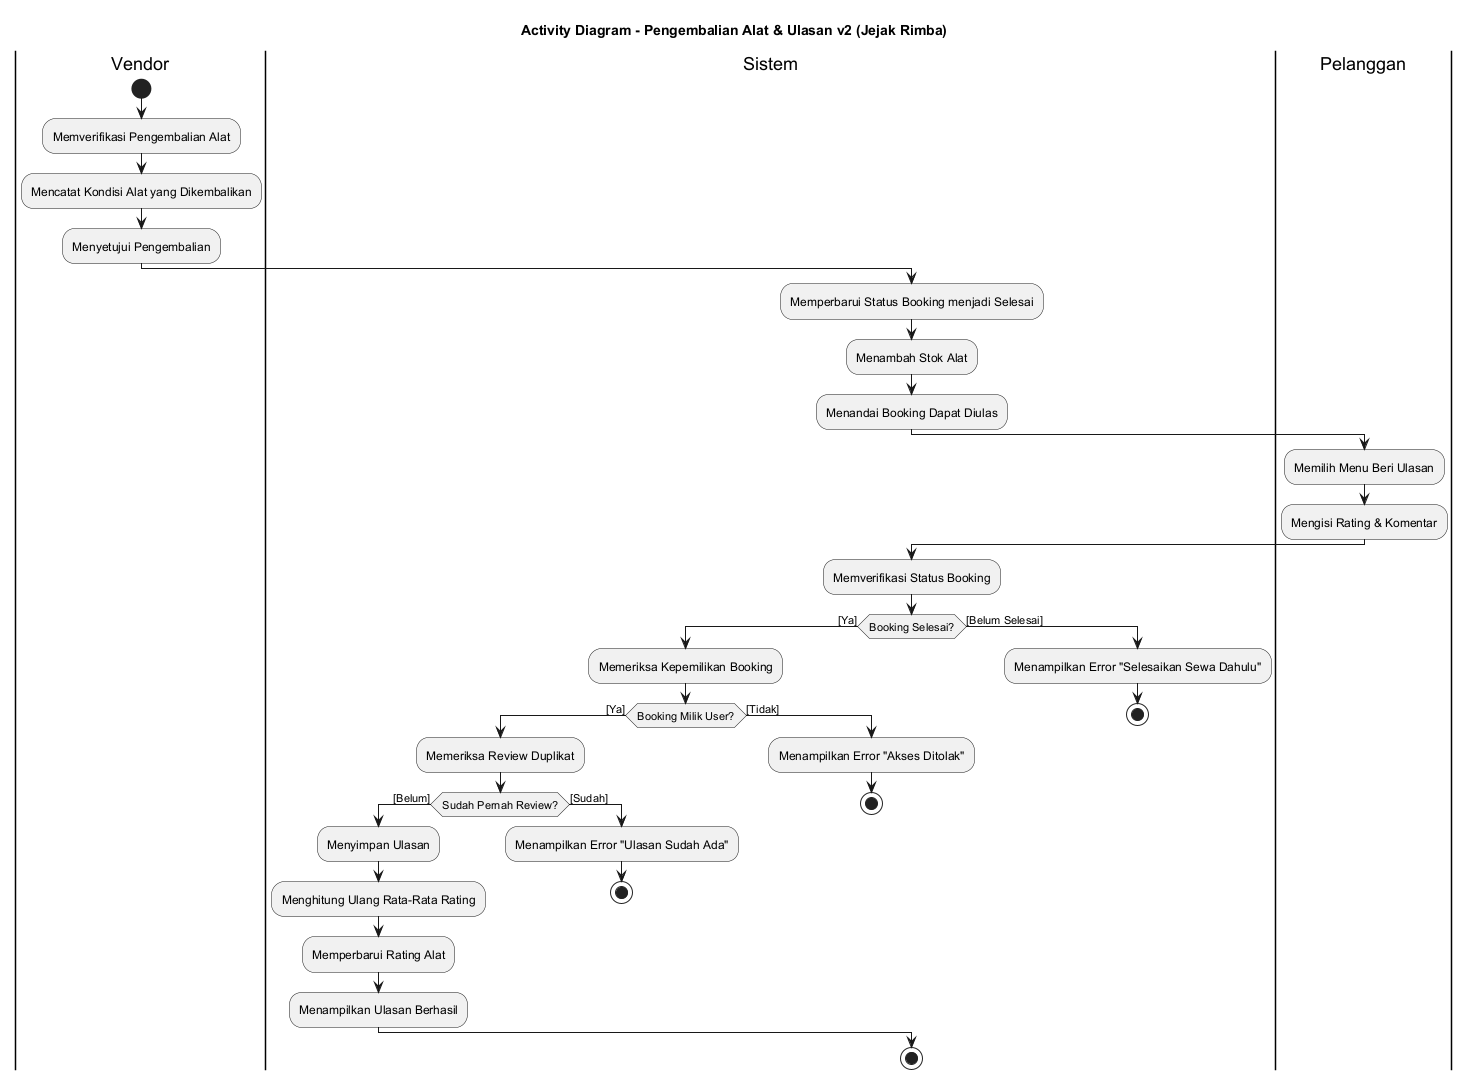

The diagram above was rendered by PlantUML. Its source (embedded in the PNG):
@startuml
title Activity Diagram - Pengembalian Alat & Ulasan v2 (Jejak Rimba)
skinparam backgroundColor #FFFFFF
skinparam defaultFontName "Helvetica"

|Vendor|
start
:Memverifikasi Pengembalian Alat;
:Mencatat Kondisi Alat yang Dikembalikan;
:Menyetujui Pengembalian;

|Sistem|
:Memperbarui Status Booking menjadi Selesai;
:Menambah Stok Alat;
:Menandai Booking Dapat Diulas;

|Pelanggan|
:Memilih Menu Beri Ulasan;
:Mengisi Rating & Komentar;
|Sistem|
:Memverifikasi Status Booking;
if (Booking Selesai?) then ([Ya])
  :Memeriksa Kepemilikan Booking;
  if (Booking Milik User?) then ([Ya])
    :Memeriksa Review Duplikat;
    if (Sudah Pernah Review?) then ([Belum])
      :Menyimpan Ulasan;
      :Menghitung Ulang Rata-Rata Rating;
      :Memperbarui Rating Alat;
      :Menampilkan Ulasan Berhasil;
    else ([Sudah])
      :Menampilkan Error "Ulasan Sudah Ada";
      stop
    endif
  else ([Tidak])
    :Menampilkan Error "Akses Ditolak";
    stop
  endif
else ([Belum Selesai])
  :Menampilkan Error "Selesaikan Sewa Dahulu";
  stop
endif

stop
@enduml